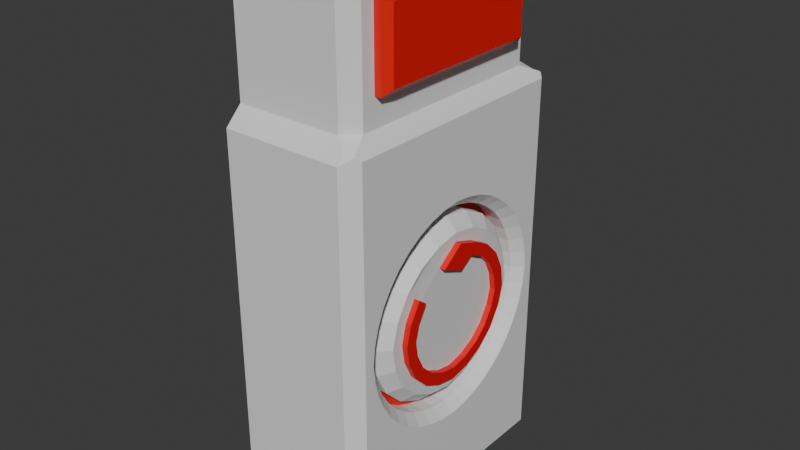 # Source: TimerButton.blend  (saved by Blender 5.1.29; exported with 4.5.12 LTS)
import bpy
from mathutils import Matrix  # noqa: F401  (used for matrix-valued properties, if any)

bpy.ops.wm.read_factory_settings(use_empty=True)
scene = bpy.context.scene
scene.name = 'Scene'

# ---- collections
col_collection = bpy.data.collections.new('Collection'); scene.collection.children.link(col_collection)

# ---- materials (node trees are filled in below, after node groups)
mat_material = bpy.data.materials.new('Material')
mat_material.alpha_threshold = 0.0
mat_material.use_backface_culling_lightprobe_volume = False
mat_material.roughness = 0.5
mat_material.line_color = (0.0, 0.0, 0.0, 1.0)
mat_material_001 = bpy.data.materials.new('Material.001')
mat_material_003 = bpy.data.materials.new('Material.003')
mat_material_002 = bpy.data.materials.new('Material.002')

# ---- material node trees
mat_material.use_nodes = True; mat_material.node_tree.nodes.clear()
_N = mat_material.node_tree.nodes; _L = mat_material.node_tree.links
n0 = _N.new('ShaderNodeOutputMaterial'); n0.name = 'Material Output'; n0.location = (200, 100)
n1 = _N.new('ShaderNodeBsdfPrincipled'); n1.name = 'Principled BSDF'; n1.location = (-200, 100)
_L.new(n1.outputs[0], n0.inputs[0])
n0.is_active_output = True
mat_material_001.use_nodes = True; mat_material_001.node_tree.nodes.clear()
_N = mat_material_001.node_tree.nodes; _L = mat_material_001.node_tree.links
n0 = _N.new('ShaderNodeBsdfPrincipled'); n0.name = 'Principled BSDF'; n0.location = (-200, 100)
n0.inputs[0].default_value = (0.8, 0.003958, 0.0, 1.0)
n1 = _N.new('ShaderNodeOutputMaterial'); n1.name = 'Material Output'; n1.location = (200, 100)
_L.new(n0.outputs[0], n1.inputs[0])
n1.is_active_output = True
mat_material_003.use_nodes = True; mat_material_003.node_tree.nodes.clear()
_N = mat_material_003.node_tree.nodes; _L = mat_material_003.node_tree.links
n0 = _N.new('ShaderNodeBsdfPrincipled'); n0.name = 'Principled BSDF'; n0.location = (-200, 100)
n1 = _N.new('ShaderNodeOutputMaterial'); n1.name = 'Material Output'; n1.location = (200, 100)
_L.new(n0.outputs[0], n1.inputs[0])
n1.is_active_output = True
mat_material_002.use_nodes = True; mat_material_002.node_tree.nodes.clear()
_N = mat_material_002.node_tree.nodes; _L = mat_material_002.node_tree.links
n0 = _N.new('ShaderNodeBsdfPrincipled'); n0.name = 'Principled BSDF'; n0.location = (-200, 100)
n0.inputs[0].default_value = (0.8, 0.0, 0.0001341, 1.0)
n1 = _N.new('ShaderNodeOutputMaterial'); n1.name = 'Material Output'; n1.location = (200, 100)
_L.new(n0.outputs[0], n1.inputs[0])
n1.is_active_output = True

# ---- world
world_world = bpy.data.worlds.new('World'); scene.world = world_world
world_world.use_nodes = True; world_world.node_tree.nodes.clear()
_N = world_world.node_tree.nodes; _L = world_world.node_tree.links
n0 = _N.new('ShaderNodeOutputWorld'); n0.name = 'World Output'; n0.location = (200, 100)
n1 = _N.new('ShaderNodeBackground'); n1.name = 'Background'; n1.location = (-200, 100)
n1.inputs[0].default_value = (0.05088, 0.05088, 0.05088, 1.0)
_L.new(n1.outputs[0], n0.inputs[0])
n0.is_active_output = True
world_world.color = (0.05088, 0.05088, 0.05088)
world_world.sun_shadow_jitter_overblur = 0.0

# ---- meshes
me_cube = bpy.data.meshes.new('Cube')
me_cube.from_pydata([(0.5, 0.75, 1.25), (0.5, 0.75, -1.25), (0.5, -0.75, 1.25), (0.5, -0.75, -1.25), (0.5, 0.9, 1.4), (0.5, 0.9, -1.4), (0.5, -0.9, 1.4), (0.5, -0.9, -1.4), (0.5, 0.0, 1.25), (0.5, 0.0, -1.25), (0.3, -0.75, -3.554e-08), (0.3, -3.046e-08, -0.75), (0.3, 0.75, -3.554e-08), (0.3, -3.046e-08, 0.75), (0.3, -0.7372, -0.1161), (0.3, -0.7078, -0.2291), (0.3, -0.6619, -0.3365), (0.3, -0.6003, -0.4357), (0.3, -0.525, -0.525), (0.3, -0.7372, 0.1161), (0.3, -0.7078, 0.2291), (0.3, -0.6619, 0.3365), (0.3, -0.6003, 0.4357), (0.3, 0.1161, -0.7372), (0.3, 0.2291, -0.7078), (0.3, 0.3365, -0.6619), (0.3, 0.4357, -0.6003), (0.3, 0.525, -0.525), (0.3, -0.1161, -0.7372), (0.3, -0.2291, -0.7078), (0.3, -0.3365, -0.6619), (0.3, -0.4357, -0.6003), (0.3, 0.7372, 0.1161), (0.3, 0.7078, 0.2291), (0.3, 0.6619, 0.3365), (0.3, 0.6003, 0.4357), (0.3, 0.525, 0.525), (0.3, 0.7372, -0.1161), (0.3, 0.7078, -0.2291), (0.3, 0.6619, -0.3365), (0.3, 0.6003, -0.4357), (0.3, -0.1161, 0.7372), (0.3, -0.2291, 0.7078), (0.3, -0.3365, 0.6619), (0.3, -0.4357, 0.6003), (0.3, -0.525, 0.525), (0.3, 0.1161, 0.7372), (0.3, 0.2291, 0.7078), (0.3, 0.3365, 0.6619), (0.3, 0.4357, 0.6003), (0.5, -0.8255, -4.657e-09), (0.425, -0.75, -1.333e-08), (0.5, 0.0, -0.8255), (0.425, -1.142e-08, -0.75), (0.5, 0.8255, 4.657e-09), (0.425, 0.75, -1.333e-08), (0.5, 0.0, 0.8255), (0.425, -1.142e-08, 0.75), (0.5, -0.8112, -0.1297), (0.425, -0.7372, -0.1161), (0.5, -0.779, -0.2534), (0.425, -0.7078, -0.2291), (0.5, -0.7286, -0.3712), (0.425, -0.6619, -0.3365), (0.5, -0.6611, -0.4799), (0.425, -0.6003, -0.4357), (0.5, -0.5782, -0.5782), (0.425, -0.525, -0.525), (0.425, -0.7372, 0.1161), (0.5, -0.8112, 0.1297), (0.425, -0.7078, 0.2291), (0.5, -0.779, 0.2534), (0.425, -0.6619, 0.3365), (0.5, -0.7286, 0.3712), (0.425, -0.6003, 0.4357), (0.5, -0.6611, 0.4799), (0.5, 0.1297, -0.8112), (0.425, 0.1161, -0.7372), (0.5, 0.2534, -0.779), (0.425, 0.2291, -0.7078), (0.5, 0.3712, -0.7286), (0.425, 0.3365, -0.6619), (0.5, 0.4799, -0.6611), (0.425, 0.4357, -0.6003), (0.5, 0.5782, -0.5782), (0.425, 0.525, -0.525), (0.425, -0.1161, -0.7372), (0.5, -0.1297, -0.8112), (0.425, -0.2291, -0.7078), (0.5, -0.2534, -0.779), (0.425, -0.3365, -0.6619), (0.5, -0.3712, -0.7286), (0.425, -0.4357, -0.6003), (0.5, -0.4799, -0.6611), (0.5, 0.8112, 0.1297), (0.425, 0.7372, 0.1161), (0.5, 0.779, 0.2534), (0.425, 0.7078, 0.2291), (0.5, 0.7286, 0.3712), (0.425, 0.6619, 0.3365), (0.5, 0.6611, 0.4799), (0.425, 0.6003, 0.4357), (0.5, 0.5782, 0.5782), (0.425, 0.525, 0.525), (0.425, 0.7372, -0.1161), (0.5, 0.8112, -0.1297), (0.425, 0.7078, -0.2291), (0.5, 0.779, -0.2534), (0.425, 0.6619, -0.3365), (0.5, 0.7286, -0.3712), (0.425, 0.6003, -0.4357), (0.5, 0.6611, -0.4799), (0.5, -0.1297, 0.8112), (0.425, -0.1161, 0.7372), (0.5, -0.2534, 0.779), (0.425, -0.2291, 0.7078), (0.5, -0.3712, 0.7286), (0.425, -0.3365, 0.6619), (0.5, -0.4799, 0.6611), (0.425, -0.4357, 0.6003), (0.425, -0.525, 0.525), (0.5, -0.5782, 0.5782), (0.425, 0.1161, 0.7372), (0.5, 0.1297, 0.8112), (0.425, 0.2291, 0.7078), (0.5, 0.2534, 0.779), (0.425, 0.3365, 0.6619), (0.5, 0.3712, 0.7286), (0.425, 0.4357, 0.6003), (0.5, 0.4799, 0.6611), (-0.5, 0.875, 1.5), (-0.5, 1.0, 1.375), (-0.5, 1.0, -1.375), (-0.5, 0.875, -1.5), (-0.5, -1.0, 1.375), (-0.5, -0.875, 1.5), (-0.5, -0.875, -1.5), (-0.5, -1.0, -1.375), (0.4, 1.0, 1.375), (0.4, 0.675, 1.7), (0.4722, 0.9278, 1.428), (0.4, 0.875, -1.5), (0.4, 1.0, -1.375), (0.4722, 0.9278, -1.428), (0.4, -0.675, 1.7), (0.4, -1.0, 1.375), (0.4722, -0.9278, 1.428), (0.4, -1.0, -1.375), (0.4, -0.875, -1.5), (0.4722, -0.9278, -1.428), (0.4, 1.0, 0.0), (0.5, 0.9, 0.0), (0.5, -0.9, 0.0), (0.4, -1.0, 0.0), (0.5, 0.9, 0.7), (0.4, 1.0, 0.6875), (0.5, -0.9, 0.7), (0.4, -1.0, 0.6875), (0.4, -1.0, -0.6875), (0.5, -0.9, -0.7), (0.4, 1.0, -0.6875), (0.5, 0.9, -0.7), (0.4, 0.675, 2.3), (0.4, -0.675, 2.3), (0.5, -0.625, 1.75), (0.45, -0.675, 1.7), (0.45, 0.675, 1.7), (0.5, 0.625, 1.75), (0.45, -0.675, 2.3), (0.5, -0.625, 2.25), (0.5, 0.625, 2.25), (0.45, 0.675, 2.3), (-0.5, 0.775, 2.5), (-0.5, 0.875, 2.4), (-0.5, -0.875, 2.4), (-0.5, -0.775, 2.5), (0.4, -0.775, 1.6), (0.3, -0.875, 1.5), (0.4, -0.9457, 1.429), (0.4628, -0.921, 1.437), (0.4, -0.775, 1.5), (0.3, 0.875, 1.5), (0.4, 0.775, 1.6), (0.4, 0.775, 1.5), (0.4628, 0.921, 1.437), (0.4, 0.9457, 1.429), (0.3, -0.875, 2.4), (0.4, -0.775, 2.4), (0.3, -0.775, 2.5), (0.3, 0.875, 2.4), (0.3, 0.775, 2.5), (0.4, 0.775, 2.4)], [], [(2, 8, 0, 4, 6), (1, 9, 3, 7, 5), (19, 10, 14, 15, 16, 17, 18, 31, 30, 29, 28, 11, 23, 24, 25, 26, 27, 40, 39, 38, 37, 12, 32, 33, 34, 35, 36, 49, 48, 47, 46, 13, 41, 42, 43, 44, 45, 22, 21, 20), (69, 50, 51, 68), (50, 58, 59, 51), (58, 60, 61, 59), (60, 62, 63, 61), (62, 64, 65, 63), (64, 66, 67, 65), (71, 69, 68, 70), (73, 71, 70, 72), (75, 73, 72, 74), (121, 75, 74, 120), (87, 52, 53, 86), (52, 76, 77, 53), (76, 78, 79, 77), (78, 80, 81, 79), (80, 82, 83, 81), (82, 84, 85, 83), (89, 87, 86, 88), (91, 89, 88, 90), (93, 91, 90, 92), (66, 93, 92, 67), (105, 54, 55, 104), (54, 94, 95, 55), (94, 96, 97, 95), (96, 98, 99, 97), (98, 100, 101, 99), (100, 102, 103, 101), (107, 105, 104, 106), (109, 107, 106, 108), (111, 109, 108, 110), (84, 111, 110, 85), (123, 56, 57, 122), (56, 112, 113, 57), (112, 114, 115, 113), (114, 116, 117, 115), (116, 118, 119, 117), (118, 121, 120, 119), (125, 123, 122, 124), (127, 125, 124, 126), (129, 127, 126, 128), (102, 129, 128, 103), (152, 153, 158, 159), (51, 59, 14, 10), (68, 51, 10, 19), (53, 77, 23, 11), (150, 151, 161, 160), (86, 53, 11, 28), (55, 95, 32, 12), (104, 55, 12, 37), (57, 113, 41, 13), (122, 57, 13, 46), (59, 61, 15, 14), (61, 63, 16, 15), (63, 65, 17, 16), (65, 67, 18, 17), (67, 92, 31, 18), (70, 68, 19, 20), (72, 70, 20, 21), (74, 72, 21, 22), (120, 74, 22, 45), (77, 79, 24, 23), (79, 81, 25, 24), (81, 83, 26, 25), (83, 85, 27, 26), (85, 110, 40, 27), (88, 86, 28, 29), (90, 88, 29, 30), (92, 90, 30, 31), (95, 97, 33, 32), (97, 99, 34, 33), (99, 101, 35, 34), (101, 103, 36, 35), (103, 128, 49, 36), (106, 104, 37, 38), (108, 106, 38, 39), (110, 108, 39, 40), (113, 115, 42, 41), (115, 117, 43, 42), (117, 119, 44, 43), (119, 120, 45, 44), (124, 122, 46, 47), (126, 124, 47, 48), (128, 126, 48, 49), (141, 142, 143), (147, 148, 149), (141, 133, 132, 142), (147, 137, 136, 148), (132, 131, 138, 155, 150, 160, 142), (136, 137, 134, 135, 130, 131, 132, 133), (133, 141, 148, 136), (147, 158, 153, 157, 145, 134, 137), (4, 154, 155, 138, 140), (149, 148, 141, 143, 5, 7), (146, 145, 157, 156, 6), (155, 154, 151, 150), (156, 157, 153, 152), (159, 158, 147, 149, 7), (160, 161, 5, 143, 142), (2, 116, 8), (112, 8, 114), (114, 8, 116), (112, 56, 8), (123, 8, 56), (125, 8, 123), (127, 8, 125), (8, 127, 0), (129, 0, 127), (102, 0, 129), (100, 0, 102), (100, 154, 0), (0, 154, 4), (156, 2, 6), (118, 2, 121), (121, 2, 156), (116, 2, 118), (100, 98, 154), (98, 96, 154), (154, 96, 151), (96, 94, 151), (75, 121, 156), (73, 75, 156), (71, 73, 156), (152, 71, 156), (69, 71, 152), (50, 69, 152), (58, 50, 152), (159, 60, 152), (60, 58, 152), (62, 60, 159), (64, 62, 159), (66, 64, 159), (7, 3, 159), (66, 159, 3), (66, 3, 93), (93, 3, 91), (9, 91, 3), (91, 9, 89), (89, 9, 87), (87, 9, 52), (52, 9, 76), (76, 9, 78), (78, 9, 80), (1, 80, 9), (80, 1, 82), (82, 1, 84), (84, 1, 161), (161, 1, 5), (111, 84, 161), (109, 111, 161), (107, 109, 161), (151, 107, 161), (105, 107, 151), (54, 105, 151), (94, 54, 151), (165, 166, 167, 164), (169, 170, 171, 168), (164, 169, 168, 165), (166, 171, 170, 167), (144, 139, 166, 165), (164, 167, 170, 169), (163, 144, 165, 168), (139, 162, 171, 166), (162, 163, 168, 171), (180, 176, 177), (177, 178, 179, 180), (186, 187, 188), (189, 190, 191), (172, 190, 189, 173), (188, 175, 174, 186), (187, 191, 190, 188), (176, 187, 186, 177), (181, 189, 191, 182), (181, 130, 173, 189), (190, 172, 175, 188), (130, 135, 174, 175, 172, 173), (135, 177, 186, 174), (140, 184, 183, 180, 179, 146, 6, 4), (179, 178, 145, 146), (134, 145, 178, 177, 135), (139, 144, 176, 180, 183, 182), (144, 163, 187, 176), (130, 181, 185, 138, 131), (138, 185, 184, 140), (162, 139, 182, 191), (163, 162, 191, 187), (182, 183, 181), (185, 181, 183, 184)])
me_cube.polygons.foreach_set('material_index', [0, 0, 1, 0, 0, 0, 0, 0, 0, 0, 0, 0, 0, 0, 0, 0, 0, 0, 0, 0, 0, 0, 0, 0, 0, 0, 0, 0, 0, 0, 0, 0, 0, 0, 0, 0, 0, 0, 0, 0, 0, 0, 0, 0, 0, 0, 0, 0, 0, 0, 0, 0, 0, 0, 0, 0, 0, 0, 0, 0, 0, 0, 0, 0, 0, 0, 0, 0, 0, 0, 0, 0, 0, 0, 0, 0, 0, 0, 0, 0, 0, 0, 0, 0, 0, 0, 0, 0, 0, 0, 0, 0, 0, 0, 0, 0, 0, 0, 0, 0, 0, 0, 0, 0, 0, 0, 0, 0, 0, 0, 0, 0, 0, 0, 0, 0, 0, 0, 0, 0, 0, 0, 0, 0, 0, 0, 0, 0, 0, 0, 0, 0, 0, 0, 0, 0, 0, 0, 0, 0, 0, 0, 0, 0, 0, 0, 0, 0, 0, 0, 0, 0, 0, 0, 0, 0, 1, 1, 1, 1, 1, 1, 1, 1, 1, 0, 0, 0, 0, 0, 0, 0, 0, 0, 0, 0, 0, 0, 0, 0, 0, 0, 0, 0, 0, 0, 0, 0, 0])
_uv = me_cube.uv_layers.new(name='UVMap')
_uv.uv.foreach_set('vector', [0.6042, 0.7188, 0.6042, 0.625, 0.6042, 0.5312, 0.6167, 0.5125, 0.6167, 0.7375, 0.3958, 0.5312, 0.3958, 0.625, 0.3958, 0.7188, 0.3833, 0.7375, 0.3833, 0.5125, 0.5097, 0.7172, 0.5, 0.7188, 0.4903, 0.7172, 0.4809, 0.7135, 0.472, 0.7077, 0.4637, 0.7, 0.4563, 0.6906, 0.45, 0.6795, 0.4448, 0.6671, 0.441, 0.6536, 0.4386, 0.6395, 0.4375, 0.625, 0.4386, 0.6105, 0.441, 0.5964, 0.4448, 0.5829, 0.45, 0.5705, 0.4563, 0.5594, 0.4637, 0.55, 0.472, 0.5423, 0.4809, 0.5365, 0.4903, 0.5328, 0.5, 0.5312, 0.5097, 0.5328, 0.5191, 0.5365, 0.528, 0.5423, 0.5363, 0.55, 0.5437, 0.5594, 0.55, 0.5705, 0.5552, 0.5829, 0.559, 0.5964, 0.5614, 0.6105, 0.5625, 0.625, 0.5614, 0.6395, 0.559, 0.6536, 0.5552, 0.6671, 0.55, 0.6795, 0.5437, 0.6906, 0.5363, 0.7, 0.528, 0.7077, 0.5191, 0.7135, -0.3805, -0.5574, 0.5, 0.725, 0.5, 0.7188, 0.5097, 0.7172, 0.5, 0.725, 0.4892, 0.7264, 0.4903, 0.7172, 0.5, 0.7188, 0.4892, 0.7264, 0.4789, 0.7224, 0.4809, 0.7135, 0.4903, 0.7172, 0.4789, 0.7224, 0.4691, 0.7161, 0.472, 0.7077, 0.4809, 0.7135, 0.4691, 0.7161, 0.46, 0.7076, 0.4637, 0.7, 0.472, 0.7077, 0.46, 0.7076, 0.4518, 0.6973, 0.4563, 0.6906, 0.4637, 0.7, -0.07719, -0.1377, -0.3805, -0.5574, 0.5097, 0.7172, 0.5191, 0.7135, 0.2505, 0.3129, -0.07719, -0.1377, 0.5191, 0.7135, 0.528, 0.7077, 0.3931, 0.4965, 0.2505, 0.3129, 0.528, 0.7077, 0.5363, 0.7, 0.4647, 0.5772, 0.3931, 0.4965, 0.5363, 0.7, 0.5437, 0.6906, 0.4324, 0.6412, 0.4312, 0.625, 0.4375, 0.625, 0.4386, 0.6395, 0.4312, 0.625, 0.42, 0.5956, 0.4386, 0.6105, 0.4375, 0.625, 0.42, 0.5956, 0.4151, 0.5721, 0.441, 0.5964, 0.4386, 0.6105, 0.4151, 0.5721, 0.4084, 0.5457, 0.4448, 0.5829, 0.441, 0.5964, 0.4084, 0.5457, 0.3956, 0.5126, 0.45, 0.5705, 0.4448, 0.5829, 0.3956, 0.5126, 0.3683, 0.464, 0.4563, 0.5594, 0.45, 0.5705, 0.4351, 0.6567, 0.4324, 0.6412, 0.4386, 0.6395, 0.441, 0.6536, 0.4393, 0.6714, 0.4351, 0.6567, 0.441, 0.6536, 0.4448, 0.6671, 0.4449, 0.685, 0.4393, 0.6714, 0.4448, 0.6671, 0.45, 0.6795, 0.4518, 0.6973, 0.4449, 0.685, 0.45, 0.6795, 0.4563, 0.6906, -0.8472, -0.8963, -0.4914, -0.5316, 0.0, 0.0, 0.4903, 0.5328, 0.5, 0.5218, 0.5108, 0.5236, 0.5097, 0.5328, 0.5, 0.5312, 0.5108, 0.5236, 0.5211, 0.5276, 0.5191, 0.5365, 0.5097, 0.5328, 0.5211, 0.5276, 0.5309, 0.5339, 0.528, 0.5423, 0.5191, 0.5365, 0.5309, 0.5339, 0.54, 0.5424, 0.5363, 0.55, 0.528, 0.5423, 0.54, 0.5424, 0.5482, 0.5527, 0.5437, 0.5594, 0.5363, 0.55, -0.1194, -0.1081, -0.8472, -0.8963, 0.4903, 0.5328, 0.4809, 0.5365, 0.1886, 0.2359, -0.1194, -0.1081, 0.4809, 0.5365, 0.472, 0.5423, 0.3131, 0.3863, 0.1886, 0.2359, 0.472, 0.5423, 0.4637, 0.55, 0.3683, 0.464, 0.3131, 0.3863, 0.4637, 0.55, 0.4563, 0.5594, 0.5676, 0.6088, 0.5688, 0.625, 0.5625, 0.625, 0.5614, 0.6105, 0.5688, 0.625, 0.5552, 0.6234, 0.5614, 0.6395, 0.5625, 0.625, 0.5552, 0.6234, 0.5449, 0.6279, 0.559, 0.6536, 0.5614, 0.6395, 0.5449, 0.6279, 0.5298, 0.627, 0.5552, 0.6671, 0.559, 0.6536, 0.5298, 0.627, 0.5058, 0.6141, 0.55, 0.6795, 0.5552, 0.6671, 0.5058, 0.6141, 0.4647, 0.5772, 0.5437, 0.6906, 0.55, 0.6795, 0.5649, 0.5933, 0.5676, 0.6088, 0.5614, 0.6105, 0.559, 0.5964, 0.5607, 0.5786, 0.5649, 0.5933, 0.559, 0.5964, 0.5552, 0.5829, 0.5551, 0.565, 0.5607, 0.5786, 0.5552, 0.5829, 0.55, 0.5705, 0.5482, 0.5527, 0.5551, 0.565, 0.55, 0.5705, 0.5437, 0.5594, 0.5, 0.7375, 0.4982, 0.7612, 0.4343, 0.7605, 0.4417, 0.7375, 0.5, 0.7188, 0.4903, 0.7172, 0.4903, 0.7172, 0.5, 0.7188, 0.5097, 0.7172, 0.5, 0.7188, 0.5, 0.7188, 0.5097, 0.7172, 0.4375, 0.625, 0.4386, 0.6105, 0.4386, 0.6105, 0.4375, 0.625, 0.4982, 0.4888, 0.5, 0.5125, 0.4417, 0.5125, 0.4343, 0.4895, 0.4386, 0.6395, 0.4375, 0.625, 0.4375, 0.625, 0.4386, 0.6395, 0.5, 0.5312, 0.5097, 0.5328, 0.5097, 0.5328, 0.5, 0.5312, 0.4903, 0.5328, 0.5, 0.5312, 0.5, 0.5312, 0.4903, 0.5328, 0.5625, 0.625, 0.5614, 0.6395, 0.5614, 0.6395, 0.5625, 0.625, 0.5614, 0.6105, 0.5625, 0.625, 0.5625, 0.625, 0.5614, 0.6105, 0.4903, 0.7172, 0.4809, 0.7135, 0.4809, 0.7135, 0.4903, 0.7172, 0.4809, 0.7135, 0.472, 0.7077, 0.472, 0.7077, 0.4809, 0.7135, 0.472, 0.7077, 0.4637, 0.7, 0.4637, 0.7, 0.472, 0.7077, 0.4637, 0.7, 0.4563, 0.6906, 0.4563, 0.6906, 0.4637, 0.7, 0.4563, 0.6906, 0.45, 0.6795, 0.45, 0.6795, 0.4563, 0.6906, 0.5191, 0.7135, 0.5097, 0.7172, 0.5097, 0.7172, 0.5191, 0.7135, 0.528, 0.7077, 0.5191, 0.7135, 0.5191, 0.7135, 0.528, 0.7077, 0.5363, 0.7, 0.528, 0.7077, 0.528, 0.7077, 0.5363, 0.7, 0.5437, 0.6906, 0.5363, 0.7, 0.5363, 0.7, 0.5437, 0.6906, 0.4386, 0.6105, 0.441, 0.5964, 0.441, 0.5964, 0.4386, 0.6105, 0.441, 0.5964, 0.4448, 0.5829, 0.4448, 0.5829, 0.441, 0.5964, 0.4448, 0.5829, 0.45, 0.5705, 0.45, 0.5705, 0.4448, 0.5829, 0.45, 0.5705, 0.4563, 0.5594, 0.4563, 0.5594, 0.45, 0.5705, 0.4563, 0.5594, 0.4637, 0.55, 0.4637, 0.55, 0.4563, 0.5594, 0.441, 0.6536, 0.4386, 0.6395, 0.4386, 0.6395, 0.441, 0.6536, 0.4448, 0.6671, 0.441, 0.6536, 0.441, 0.6536, 0.4448, 0.6671, 0.45, 0.6795, 0.4448, 0.6671, 0.4448, 0.6671, 0.45, 0.6795, 0.5097, 0.5328, 0.5191, 0.5365, 0.5191, 0.5365, 0.5097, 0.5328, 0.5191, 0.5365, 0.528, 0.5423, 0.528, 0.5423, 0.5191, 0.5365, 0.528, 0.5423, 0.5363, 0.55, 0.5363, 0.55, 0.528, 0.5423, 0.5363, 0.55, 0.5437, 0.5594, 0.5437, 0.5594, 0.5363, 0.55, 0.5437, 0.5594, 0.55, 0.5705, 0.55, 0.5705, 0.5437, 0.5594, 0.4809, 0.5365, 0.4903, 0.5328, 0.4903, 0.5328, 0.4809, 0.5365, 0.472, 0.5423, 0.4809, 0.5365, 0.4809, 0.5365, 0.472, 0.5423, 0.4637, 0.55, 0.472, 0.5423, 0.472, 0.5423, 0.4637, 0.55, 0.5614, 0.6395, 0.559, 0.6536, 0.559, 0.6536, 0.5614, 0.6395, 0.559, 0.6536, 0.5552, 0.6671, 0.5552, 0.6671, 0.559, 0.6536, 0.5552, 0.6671, 0.55, 0.6795, 0.55, 0.6795, 0.5552, 0.6671, 0.55, 0.6795, 0.5437, 0.6906, 0.5437, 0.6906, 0.55, 0.6795, 0.559, 0.5964, 0.5614, 0.6105, 0.5614, 0.6105, 0.559, 0.5964, 0.5552, 0.5829, 0.559, 0.5964, 0.559, 0.5964, 0.5552, 0.5829, 0.55, 0.5705, 0.5552, 0.5829, 0.5552, 0.5829, 0.55, 0.5705, 0.3625, 0.5047, 0.3704, 0.4901, 0.3775, 0.5055, 0.3704, 0.7599, 0.3625, 0.7453, 0.3775, 0.7445, 0.3625, 0.5047, 0.125, 0.5156, 0.125, 0.5, 0.3704, 0.4901, 0.3704, 0.7599, 0.125, 0.75, 0.125, 0.7344, 0.3625, 0.7453, 0.3854, 0.25, 0.6146, 0.25, 0.626, 0.4875, 0.5621, 0.4882, 0.4982, 0.4888, 0.4343, 0.4895, 0.3704, 0.4901, 0.375, 0.01562, 0.3854, 0.0, 0.6146, 0.0, 0.625, 0.01562, 0.625, 0.2422, 0.6146, 0.25, 0.3854, 0.25, 0.375, 0.2344, 0.125, 0.5156, 0.3625, 0.5047, 0.3625, 0.7453, 0.125, 0.7344, 0.3704, 0.7599, 0.4343, 0.7605, 0.4982, 0.7612, 0.5621, 0.7618, 0.626, 0.7625, 0.6146, 1.0, 0.3854, 1.0, 0.6167, 0.5125, 0.5583, 0.5125, 0.5621, 0.4882, 0.626, 0.4875, 0.6225, 0.5055, 0.3775, 0.7445, 0.3625, 0.7453, 0.3625, 0.5047, 0.3775, 0.5055, 0.3833, 0.5125, 0.3833, 0.7375, 0.6225, 0.7445, 0.626, 0.7625, 0.5621, 0.7618, 0.5583, 0.7375, 0.6167, 0.7375, 0.5621, 0.4882, 0.5583, 0.5125, 0.5, 0.5125, 0.4982, 0.4888, 0.5583, 0.7375, 0.5621, 0.7618, 0.4982, 0.7612, 0.5, 0.7375, 0.4417, 0.7375, 0.4343, 0.7605, 0.3704, 0.7599, 0.3775, 0.7445, 0.3833, 0.7375, 0.4343, 0.4895, 0.4417, 0.5125, 0.3833, 0.5125, 0.3775, 0.5055, 0.3704, 0.4901, 0.6042, 0.7188, 0.0, 0.0, 0.6042, 0.625, 0.5552, 0.6234, 0.0, 0.0, 0.5449, 0.6279, 0.5449, 0.6279, 0.0, 0.0, 0.0, 0.0, 0.5552, 0.6234, 0.5688, 0.625, 0.0, 0.0, 0.5676, 0.6088, 0.0, 0.0, 0.5688, 0.625, 0.5649, 0.5933, 0.0, 0.0, 0.5676, 0.6088, 0.5607, 0.5786, 0.0, 0.0, 0.5649, 0.5933, 0.0, 0.0, 0.5607, 0.5786, 0.6042, 0.5312, 0.5551, 0.565, 0.6042, 0.5312, 0.5607, 0.5786, 0.5482, 0.5527, 0.6042, 0.5312, 0.5551, 0.565, 0.54, 0.5424, 0.6042, 0.5312, 0.5482, 0.5527, 0.54, 0.5424, 0.0, 0.0, 0.6042, 0.5312, 0.6042, 0.5312, 0.0, 0.0, 0.6167, 0.5125, 0.5583, 0.7375, 0.6042, 0.7188, 0.6167, 0.7375, 0.5058, 0.6141, 0.0, 0.0, 0.4647, 0.5772, 0.4647, 0.5772, 0.6042, 0.7188, 0.5583, 0.7375, 0.0, 0.0, 0.6042, 0.7188, 0.5058, 0.6141, 0.54, 0.5424, 0.5309, 0.5339, 0.0, 0.0, 0.5309, 0.5339, 0.5211, 0.5276, 0.0, 0.0, 0.0, 0.0, 0.5211, 0.5276, 0.5, 0.5125, 0.5211, 0.5276, 0.5108, 0.5236, 0.5, 0.5125, 0.3931, 0.4965, 0.4647, 0.5772, 0.5583, 0.7375, 0.2505, 0.3129, 0.3931, 0.4965, 0.5583, 0.7375, -0.07719, -0.1377, 0.2505, 0.3129, 0.5583, 0.7375, 0.5, 0.7375, -0.07719, -0.1377, 0.5583, 0.7375, -0.3805, -0.5574, -0.07719, -0.1377, 0.5, 0.7375, 0.5, 0.725, -0.3805, -0.5574, 0.5, 0.7375, 0.4892, 0.7264, 0.5, 0.725, 0.5, 0.7375, 0.4417, 0.7375, 0.0, 0.0, 0.5, 0.7375, 0.0, 0.0, 0.4892, 0.7264, 0.5, 0.7375, 0.4691, 0.7161, 0.0, 0.0, 0.4417, 0.7375, 0.46, 0.7076, 0.4691, 0.7161, 0.4417, 0.7375, 0.4518, 0.6973, 0.46, 0.7076, 0.4417, 0.7375, 0.3833, 0.7375, 0.3958, 0.7188, 0.4417, 0.7375, 0.4518, 0.6973, 0.4417, 0.7375, 0.3958, 0.7188, 0.4518, 0.6973, 0.3958, 0.7188, 0.4449, 0.685, 0.4449, 0.685, 0.3958, 0.7188, 0.4393, 0.6714, 0.3958, 0.625, 0.4393, 0.6714, 0.3958, 0.7188, 0.4393, 0.6714, 0.3958, 0.625, 0.4351, 0.6567, 0.4351, 0.6567, 0.3958, 0.625, 0.4324, 0.6412, 0.4324, 0.6412, 0.3958, 0.625, 0.4312, 0.625, 0.4312, 0.625, 0.3958, 0.625, 0.42, 0.5956, 0.42, 0.5956, 0.3958, 0.625, 0.4151, 0.5721, 0.4151, 0.5721, 0.3958, 0.625, 0.4084, 0.5457, 0.3958, 0.5312, 0.4084, 0.5457, 0.3958, 0.625, 0.4084, 0.5457, 0.3958, 0.5312, 0.3956, 0.5126, 0.3956, 0.5126, 0.3958, 0.5312, 0.3683, 0.464, 0.3683, 0.464, 0.3958, 0.5312, 0.0, 0.0, 0.0, 0.0, 0.3958, 0.5312, 0.3833, 0.5125, 0.3131, 0.3863, 0.3683, 0.464, 0.0, 0.0, 0.1886, 0.2359, 0.3131, 0.3863, 0.0, 0.0, -0.1194, -0.1081, 0.1886, 0.2359, 0.0, 0.0, 0.5, 0.5125, -0.1194, -0.1081, 0.4417, 0.5125, -0.8472, -0.8963, -0.1194, -0.1081, 0.5, 0.5125, -0.4914, -0.5316, -0.8472, -0.8963, 0.5, 0.5125, 0.5108, 0.5236, -0.4914, -0.5316, 0.5, 0.5125, 0.6353, 0.7224, 0.6353, 0.5276, 0.6353, 0.5348, 0.6353, 0.7152, 0.6353, 0.7152, 0.6353, 0.5348, 0.6353, 0.5276, 0.6353, 0.7224, 0.6353, 0.7152, 0.6353, 0.7152, 0.6353, 0.7224, 0.6353, 0.7224, 0.6353, 0.5276, 0.6353, 0.5276, 0.6353, 0.5348, 0.6353, 0.5348, 0.6353, 0.7224, 0.6353, 0.5276, 0.6353, 0.5276, 0.6353, 0.7224, 0.6353, 0.7152, 0.6353, 0.5348, 0.6353, 0.5348, 0.6353, 0.7152, 0.6353, 0.7224, 0.6353, 0.7224, 0.6353, 0.7224, 0.6353, 0.7224, 0.6353, 0.5276, 0.6353, 0.5276, 0.6353, 0.5276, 0.6353, 0.5276, 0.6353, 0.5276, 0.6353, 0.7224, 0.6353, 0.7224, 0.6353, 0.5276, 0.6353, 0.7369, 0.6353, 0.7369, 0.6345, 0.772, 0.6345, 0.772, 0.6301, 0.7576, 0.6241, 0.7453, 0.6353, 0.7369, 0.6342, 0.7789, 0.6353, 0.7398, 0.6481, 0.7572, 0.6342, 0.4702, 0.6481, 0.4924, 0.6353, 0.5102, 0.625, 0.2357, 0.6481, 0.4924, 0.6342, 0.4702, 0.625, 0.2422, 0.6481, 0.7572, 0.625, 1.0, 0.625, 1.0, 0.6342, 0.7789, 0.6353, 0.7398, 0.6353, 0.5102, 0.6481, 0.4924, 0.6481, 0.7572, 0.6353, 0.7369, 0.6353, 0.7398, 0.6342, 0.7789, 0.6345, 0.772, 0.6342, 0.4702, 0.6342, 0.4702, 0.6353, 0.5102, 0.6353, 0.5095, 0.6342, 0.4702, 0.625, 0.2422, 0.625, 0.2422, 0.6342, 0.4702, 0.6481, 0.4924, 0.875, 0.5281, 0.875, 0.7219, 0.6481, 0.7572, 0.625, 0.2422, 0.625, 0.01562, 0.625, 0.01562, 0.625, 0.02857, 0.625, 0.2357, 0.625, 0.2422, 0.625, 1.0, 0.6345, 0.772, 0.6342, 0.7789, 0.625, 1.0, 0.6225, 0.5055, 0.6241, 0.5047, 0.6353, 0.5131, 0.6353, 0.7369, 0.6241, 0.7453, 0.6225, 0.7445, 0.6167, 0.7375, 0.6167, 0.5125, 0.6241, 0.7453, 0.6301, 0.7576, 0.626, 0.7625, 0.6225, 0.7445, 0.6146, 1.0, 0.626, 0.7625, 0.6301, 0.7576, 0.6345, 0.772, 0.625, 1.0, 0.6353, 0.5276, 0.6353, 0.7224, 0.6353, 0.7369, 0.6353, 0.7369, 0.6353, 0.5131, 0.6353, 0.5095, 0.6353, 0.7224, 0.6353, 0.7224, 0.6353, 0.7398, 0.6353, 0.7369, 0.625, 0.2422, 0.6342, 0.4702, 0.6301, 0.4924, 0.626, 0.4875, 0.6146, 0.25, 0.626, 0.4875, 0.6301, 0.4924, 0.6241, 0.5047, 0.6225, 0.5055, 0.6353, 0.5276, 0.6353, 0.5276, 0.6353, 0.5095, 0.6353, 0.5102, 0.6353, 0.7224, 0.6353, 0.5276, 0.6353, 0.5102, 0.6353, 0.7398, 0.6353, 0.5095, 0.6353, 0.5131, 0.6342, 0.4702, 0.6301, 0.4924, 0.6342, 0.4702, 0.6353, 0.5131, 0.6241, 0.5047])
me_cube.materials.append(mat_material)
me_cube.materials.append(mat_material_001)
me_cube.use_mirror_vertex_groups = False
me_cube.update()
me_cube_002 = bpy.data.meshes.new('Cube.002')
me_cube_002.from_pydata([(0.0, -0.4, 0.0), (0.4, 0.0, 0.0), (0.0, 0.4, 0.0), (-0.4, 0.0, 0.0), (0.1215, -0.3758, 0.0), (0.2314, -0.319, 0.0), (-0.1215, -0.3758, 0.0), (-0.2314, -0.319, 0.0), (0.3758, 0.1215, 0.0), (0.319, 0.2314, 0.0), (0.3758, -0.1215, 0.0), (0.319, -0.2314, 0.0), (-0.1215, 0.3758, 0.0), (-0.2314, 0.319, 0.0), (0.1215, 0.3758, 0.0), (0.2314, 0.319, 0.0), (-0.3758, -0.1215, 0.0), (-0.319, -0.2314, 0.0), (-0.3758, 0.1215, 0.0), (-0.319, 0.2314, 0.0), (-0.07144, -0.2328, 0.1), (7.333e-09, -0.2471, 0.1), (0.07144, -0.2328, 0.1), (0.1418, -0.1964, 0.1), (0.1964, -0.1418, 0.1), (-0.1418, -0.1964, 0.1), (0.2328, -0.07144, 0.1), (0.2471, 2.711e-09, 0.1), (0.2328, 0.07144, 0.1), (0.1964, 0.1418, 0.1), (0.1418, 0.1964, 0.1), (0.07144, 0.2328, 0.1), (2.298e-09, 0.2471, 0.1), (-0.07144, 0.2328, 0.1), (-0.1418, 0.1964, 0.1), (-0.1964, 0.1418, 0.1), (-0.2328, 0.07144, 0.1), (-0.1915, 0.01283, 0.1), (-0.2386, -0.09602, 0.1009), (-0.1964, -0.1418, 0.1), (-0.08814, -0.2805, 0.1), (6.171e-09, -0.298, 0.1), (0.08814, -0.2805, 0.1), (0.1716, -0.2373, 0.1), (0.2373, -0.1716, 0.1), (-0.1716, -0.2373, 0.1), (0.2805, -0.08814, 0.1), (0.298, 1.549e-09, 0.1), (0.2805, 0.08814, 0.1), (0.2373, 0.1716, 0.1), (0.1716, 0.2373, 0.1), (0.08814, 0.2805, 0.1), (3.073e-09, 0.298, 0.1), (-0.08814, 0.2805, 0.1), (-0.1716, 0.2373, 0.1), (-0.2373, 0.1716, 0.1), (-0.2805, 0.08814, 0.1), (-0.3111, -0.003241, 0.1), (-0.2187, -0.233, 0.0952), (-0.08814, -0.2805, 0.125), (-1.561e-06, -0.298, 0.125), (0.08814, -0.2805, 0.125), (0.1716, -0.2373, 0.125), (0.2373, -0.1716, 0.125), (-0.1716, -0.2373, 0.125), (0.2805, -0.08813, 0.125), (0.298, 1.167e-05, 0.125), (0.2805, 0.08815, 0.125), (0.2373, 0.1717, 0.125), (0.1716, 0.2373, 0.125), (0.08814, 0.2805, 0.125), (-1.564e-06, 0.298, 0.125), (-0.08814, 0.2805, 0.125), (-0.1716, 0.2373, 0.125), (-0.2373, 0.1717, 0.125), (-0.2805, 0.08815, 0.125), (-0.3111, -0.00323, 0.125), (-0.07144, -0.2328, 0.125), (-1.56e-06, -0.247, 0.125), (0.07144, -0.2328, 0.125), (0.1418, -0.1964, 0.125), (0.1964, -0.1418, 0.125), (-0.1418, -0.1964, 0.125), (0.2328, -0.07143, 0.125), (0.2471, 1.167e-05, 0.125), (0.2328, 0.07145, 0.125), (0.1964, 0.1418, 0.125), (0.1418, 0.1965, 0.125), (0.07144, 0.2328, 0.125), (-1.565e-06, 0.2471, 0.125), (-0.07144, 0.2328, 0.125), (-0.1418, 0.1965, 0.125), (-0.1964, 0.1418, 0.125), (-0.2328, 0.07145, 0.125), (-0.1915, 0.01284, 0.125), (-0.2386, -0.09601, 0.1259), (-0.1048, -0.3281, 0.1), (-0.1215, -0.3758, 0.05), (4.534e-09, -0.4, 0.05), (4.657e-09, -0.349, 0.1), (0.1215, -0.3758, 0.05), (0.1048, -0.3281, 0.1), (0.2314, -0.319, 0.05), (0.2015, -0.2781, 0.1), (0.319, -0.2314, 0.05), (0.2781, -0.2015, 0.1), (-0.2015, -0.2781, 0.1), (-0.2314, -0.319, 0.05), (0.3281, -0.1048, 0.1), (0.3758, -0.1215, 0.05), (0.4, 4.797e-17, 0.05), (0.349, 0.0, 0.1), (0.3758, 0.1215, 0.05), (0.3281, 0.1048, 0.1), (0.319, 0.2314, 0.05), (0.2781, 0.2015, 0.1), (0.2314, 0.319, 0.05), (0.2015, 0.2781, 0.1), (0.1048, 0.3281, 0.1), (0.1215, 0.3758, 0.05), (4.534e-09, 0.4, 0.05), (4.657e-09, 0.349, 0.1), (-0.1215, 0.3758, 0.05), (-0.1048, 0.3281, 0.1), (-0.2314, 0.319, 0.05), (-0.2015, 0.2781, 0.1), (-0.319, 0.2314, 0.05), (-0.2781, 0.2015, 0.1), (-0.3281, 0.1048, 0.1), (-0.3758, 0.1215, 0.05), (-0.4, 4.797e-17, 0.05), (-0.349, 0.0, 0.1), (-0.3758, -0.1215, 0.05), (-0.3281, -0.1048, 0.1002), (-0.319, -0.2314, 0.05), (-0.2781, -0.2017, 0.09976)], [], [(39, 37, 38), (37, 36, 93, 94), (22, 21, 78, 79), (52, 53, 72, 71), (31, 30, 87, 88), (21, 20, 77, 78), (51, 52, 71, 70), (35, 34, 91, 92), (44, 46, 65, 63), (34, 33, 90, 91), (25, 45, 64, 82), (49, 50, 69, 68), (57, 38, 95, 76), (33, 32, 89, 90), (48, 49, 68, 67), (32, 31, 88, 89), (47, 48, 67, 66), (25, 39, 58, 45), (26, 24, 81, 83), (46, 47, 66, 65), (39, 38, 58), (20, 21, 22, 23, 24, 26, 27, 28, 29, 30, 31, 32, 33, 34, 35, 36, 37, 39, 25), (78, 77, 59, 60), (79, 78, 60, 61), (80, 79, 61, 62), (81, 80, 62, 63), (77, 82, 64, 59), (84, 83, 65, 66), (85, 84, 66, 67), (86, 85, 67, 68), (87, 86, 68, 69), (83, 81, 63, 65), (89, 88, 70, 71), (90, 89, 71, 72), (91, 90, 72, 73), (92, 91, 73, 74), (88, 87, 69, 70), (94, 93, 75, 76), (93, 92, 74, 75), (94, 76, 95), (53, 54, 73, 72), (23, 22, 79, 80), (38, 37, 94, 95), (54, 55, 74, 73), (24, 23, 80, 81), (40, 41, 60, 59), (50, 51, 70, 69), (20, 25, 82, 77), (41, 42, 61, 60), (56, 57, 76, 75), (27, 26, 83, 84), (42, 43, 62, 61), (36, 35, 92, 93), (28, 27, 84, 85), (43, 44, 63, 62), (55, 56, 75, 74), (29, 28, 85, 86), (45, 40, 59, 64), (30, 29, 86, 87), (97, 98, 99, 96), (98, 100, 101, 99), (100, 102, 103, 101), (102, 104, 105, 103), (107, 97, 96, 106), (109, 110, 111, 108), (110, 112, 113, 111), (112, 114, 115, 113), (114, 116, 117, 115), (104, 109, 108, 105), (119, 120, 121, 118), (120, 122, 123, 121), (122, 124, 125, 123), (124, 126, 127, 125), (116, 119, 118, 117), (129, 130, 131, 128), (130, 132, 133, 131), (132, 134, 135, 133), (134, 107, 106, 135), (126, 129, 128, 127), (41, 40, 96, 99), (7, 6, 97, 107), (6, 0, 98, 97), (40, 45, 106, 96), (42, 41, 99, 101), (0, 4, 100, 98), (43, 42, 101, 103), (4, 5, 102, 100), (44, 43, 103, 105), (5, 11, 104, 102), (46, 44, 105, 108), (11, 10, 109, 104), (17, 7, 107, 134), (45, 58, 135, 106), (47, 46, 108, 111), (10, 1, 110, 109), (48, 47, 111, 113), (1, 8, 112, 110), (49, 48, 113, 115), (8, 9, 114, 112), (50, 49, 115, 117), (9, 15, 116, 114), (51, 50, 117, 118), (15, 14, 119, 116), (52, 51, 118, 121), (14, 2, 120, 119), (53, 52, 121, 123), (2, 12, 122, 120), (54, 53, 123, 125), (12, 13, 124, 122), (55, 54, 125, 127), (13, 19, 126, 124), (56, 55, 127, 128), (19, 18, 129, 126), (57, 56, 128, 131), (18, 3, 130, 129), (38, 57, 131, 133), (3, 16, 132, 130), (58, 38, 133, 135), (16, 17, 134, 132)])
me_cube_002.polygons.foreach_set('material_index', [0, 1, 1, 1, 1, 1, 1, 1, 1, 1, 1, 1, 1, 1, 1, 1, 1, 0, 1, 1, 0, 0, 1, 1, 1, 1, 1, 1, 1, 1, 1, 1, 1, 1, 1, 1, 1, 1, 1, 1, 1, 1, 1, 1, 1, 1, 1, 1, 1, 1, 1, 1, 1, 1, 1, 1, 1, 1, 1, 0, 0, 0, 0, 0, 0, 0, 0, 0, 0, 0, 0, 0, 0, 0, 0, 0, 0, 0, 0, 0, 0, 0, 0, 0, 0, 0, 0, 0, 0, 0, 0, 0, 0, 0, 0, 0, 0, 0, 0, 0, 0, 0, 0, 0, 0, 0, 0, 0, 0, 0, 0, 0, 0, 0, 0, 0, 0, 0, 0])
_uv = me_cube_002.uv_layers.new(name='UVMap')
_uv.uv.foreach_set('vector', [0.0, 0.0, 0.0, 0.0, 0.0, 0.0, 0.0, 0.0, 0.0, 0.0, 0.0, 0.0, 0.0, 0.0, 0.0, 0.0, 0.0, 0.0, 0.0, 0.0, 0.0, 0.0, 0.0, 0.0, 0.0, 0.0, 0.0, 0.0, 0.0, 0.0, 0.0, 0.0, 0.0, 0.0, 0.0, 0.0, 0.0, 0.0, 0.0, 0.0, 0.0, 0.0, 0.0, 0.0, 0.0, 0.0, 0.0, 0.0, 0.0, 0.0, 0.0, 0.0, 0.0, 0.0, 0.0, 0.0, 0.0, 0.0, 0.0, 0.0, 0.0, 0.0, 0.0, 0.0, 0.0, 0.0, 0.0, 0.0, 0.0, 0.0, 0.0, 0.0, 0.0, 0.0, 0.0, 0.0, 0.0, 0.0, 0.0, 0.0, 0.0, 0.0, 0.0, 0.0, 0.0, 0.0, 0.0, 0.0, 0.0, 0.0, 0.0, 0.0, 0.0, 0.0, 0.0, 0.0, 0.0, 0.0, 0.0, 0.0, 0.0, 0.0, 0.0, 0.0, 0.0, 0.0, 0.0, 0.0, 0.0, 0.0, 0.0, 0.0, 0.0, 0.0, 0.0, 0.0, 0.0, 0.0, 0.0, 0.0, 0.0, 0.0, 0.0, 0.0, 0.0, 0.0, 0.0, 0.0, 0.0, 0.0, 0.0, 0.0, 0.0, 0.0, 0.0, 0.0, 0.0, 0.0, 0.0, 0.0, 0.0, 0.0, 0.0, 0.0, 0.0, 0.0, 0.0, 0.0, 0.0, 0.0, 0.0, 0.0, 0.0, 0.0, 0.0, 0.0, 0.0, 0.0, 0.0, 0.0, 0.0, 0.0, 0.0, 0.0, 0.0, 0.0, 0.0, 0.0, 0.0, 0.0, 0.0, 0.0, 0.0, 0.0, 0.0, 0.0, 0.0, 0.0, 0.0, 0.0, 0.0, 0.0, 0.0, 0.0, 0.0, 0.0, 0.0, 0.0, 0.0, 0.0, 0.0, 0.0, 0.0, 0.0, 0.0, 0.0, 0.0, 0.0, 0.0, 0.0, 0.0, 0.0, 0.0, 0.0, 0.0, 0.0, 0.0, 0.0, 0.0, 0.0, 0.0, 0.0, 0.0, 0.0, 0.0, 0.0, 0.0, 0.0, 0.0, 0.0, 0.0, 0.0, 0.0, 0.0, 0.0, 0.0, 0.0, 0.0, 0.0, 0.0, 0.0, 0.0, 0.0, 0.0, 0.0, 0.0, 0.0, 0.0, 0.0, 0.0, 0.0, 0.0, 0.0, 0.0, 0.0, 0.0, 0.0, 0.0, 0.0, 0.0, 0.0, 0.0, 0.0, 0.0, 0.0, 0.0, 0.0, 0.0, 0.0, 0.0, 0.0, 0.0, 0.0, 0.0, 0.0, 0.0, 0.0, 0.0, 0.0, 0.0, 0.0, 0.0, 0.0, 0.0, 0.0, 0.0, 0.0, 0.0, 0.0, 0.0, 0.0, 0.0, 0.0, 0.0, 0.0, 0.0, 0.0, 0.0, 0.0, 0.0, 0.0, 0.0, 0.0, 0.0, 0.0, 0.0, 0.0, 0.0, 0.0, 0.0, 0.0, 0.0, 0.0, 0.0, 0.0, 0.0, 0.0, 0.0, 0.0, 0.0, 0.0, 0.0, 0.0, 0.0, 0.0, 0.0, 0.0, 0.0, 0.0, 0.0, 0.0, 0.0, 0.0, 0.0, 0.0, 0.0, 0.0, 0.0, 0.0, 0.0, 0.0, 0.0, 0.0, 0.0, 0.0, 0.0, 0.0, 0.0, 0.0, 0.0, 0.0, 0.0, 0.0, 0.0, 0.0, 0.0, 0.0, 0.0, 0.0, 0.0, 0.0, 0.0, 0.0, 0.0, 0.0, 0.0, 0.0, 0.0, 0.0, 0.0, 0.0, 0.0, 0.0, 0.0, 0.0, 0.0, 0.0, 0.0, 0.0, 0.0, 0.0, 0.0, 0.0, 0.0, 0.0, 0.0, 0.0, 0.0, 0.0, 0.0, 0.0, 0.0, 0.0, 0.0, 0.0, 0.0, 0.0, 0.0, 0.0, 0.0, 0.0, 0.0, 0.0, 0.0, 0.0, 0.0, 0.0, 0.0, 0.0, 0.0, 0.0, 0.0, 0.0, 0.0, 0.0, 0.0, 0.0, 0.0, 0.0, 0.0, 0.0, 0.0, 0.0, 0.0, 0.0, 0.0, 0.0, 0.0, 0.0, 0.0, 0.0, 0.0, 0.0, 0.0, 0.0, 0.0, 0.0, 0.0, 0.0, 0.0, 0.0, 0.0, 0.0, 0.0, 0.0, 0.0, 0.0, 0.0, 0.0, 0.0, 0.0, 0.0, 0.0, 0.0, 0.0, 0.0, 0.0, 0.0, 0.0, 0.0, 0.0, 0.0, 0.0, 0.0, 0.0, 0.0, 0.0, 0.0, 0.0, 0.0, 0.0, 0.0, 0.0, 0.0, 0.0, 0.0, 0.0, 0.0, 0.0, 0.0, 0.0, 0.0, 0.0, 0.0, 0.0, 0.0, 0.0, 0.0, 0.0, 0.0, 0.0, 0.0, 0.0, 0.0, 0.0, 0.0, 0.0, 0.0, 0.0, 0.0, 0.0, 0.0, 0.0, 0.0, 0.0, 0.0, 0.0, 0.0, 0.0, 0.0, 0.0, 0.0, 0.0, 0.0, 0.0, 0.0, 0.0, 0.0, 0.0, 0.0, 0.0, 0.0, 0.0, 0.0, 0.0, 0.0, 0.0, 0.0, 0.0, 0.0, 0.0, 0.0, 0.0, 0.0, 0.0, 0.0, 0.0, 0.0, 0.0, 0.0, 0.0, 0.0, 0.0, 0.0, 0.0, 0.0, 0.0, 0.0, 0.0, 0.0, 0.0, 0.0, 0.0, 0.0, 0.0, 0.0, 0.0, 0.0, 0.0, 0.0, 0.0, 0.0, 0.0, 0.0, 0.0, 0.0, 0.0, 0.0, 0.0, 0.0, 0.0, 0.0, 0.0, 0.0, 0.0, 0.0, 0.0, 0.0, 0.0, 0.0, 0.0, 0.0, 0.0, 0.0, 0.0, 0.0, 0.0, 0.0, 0.0, 0.0, 0.0, 0.0, 0.0, 0.0, 0.0, 0.0, 0.0, 0.0, 0.0, 0.0, 0.0, 0.0, 0.0, 0.0, 0.0, 0.0, 0.0, 0.0, 0.0, 0.0, 0.0, 0.0, 0.0, 0.0, 0.0, 0.0, 0.0, 0.0, 0.0, 0.0, 0.0, 0.0, 0.0, 0.0, 0.0, 0.0, 0.0, 0.0, 0.0, 0.0, 0.0, 0.0, 0.0, 0.0, 0.0, 0.0, 0.0, 0.0, 0.0, 0.0, 0.0, 0.0, 0.0, 0.0, 0.0, 0.0, 0.0, 0.0, 0.0, 0.0, 0.0, 0.0, 0.0, 0.0, 0.0, 0.0, 0.0, 0.0, 0.0, 0.0, 0.0, 0.0, 0.0, 0.0, 0.0, 0.0, 0.0, 0.0, 0.0, 0.0, 0.0, 0.0, 0.0, 0.0, 0.0, 0.0, 0.0, 0.0, 0.0, 0.0, 0.0, 0.0, 0.0, 0.0, 0.0, 0.0, 0.0, 0.0, 0.0, 0.0, 0.0, 0.0, 0.0, 0.0, 0.0, 0.0, 0.0, 0.0, 0.0, 0.0, 0.0, 0.0, 0.0, 0.0, 0.0, 0.0, 0.0, 0.0, 0.0, 0.0, 0.0, 0.0, 0.0, 0.0, 0.0, 0.0, 0.0, 0.0, 0.0, 0.0, 0.0, 0.0, 0.0, 0.0, 0.0, 0.0, 0.0, 0.0, 0.0, 0.0, 0.0, 0.0, 0.0, 0.0, 0.0, 0.0, 0.0, 0.0, 0.0, 0.0, 0.0, 0.0, 0.0, 0.0, 0.0, 0.0, 0.0, 0.0, 0.0, 0.0, 0.0, 0.0, 0.0, 0.0, 0.0, 0.0, 0.0, 0.0, 0.0, 0.0, 0.0, 0.0, 0.0, 0.0, 0.0, 0.0, 0.0, 0.0, 0.0, 0.0, 0.0, 0.0, 0.0, 0.0, 0.0, 0.0, 0.0, 0.0, 0.0, 0.0, 0.0, 0.0, 0.0, 0.0, 0.0, 0.0, 0.0, 0.0, 0.0, 0.0, 0.0, 0.0, 0.0, 0.0, 0.0, 0.0, 0.0, 0.0, 0.0, 0.0, 0.0, 0.0, 0.0, 0.0, 0.0, 0.0, 0.0, 0.0, 0.0, 0.0, 0.0, 0.0, 0.0, 0.0, 0.0, 0.0, 0.0, 0.0, 0.0, 0.0, 0.0, 0.0, 0.0, 0.0, 0.0, 0.0, 0.0, 0.0, 0.0, 0.0, 0.0, 0.0, 0.0, 0.0, 0.0, 0.0, 0.0, 0.0, 0.0, 0.0, 0.0, 0.0, 0.0, 0.0, 0.0, 0.0, 0.0, 0.0, 0.0, 0.0, 0.0, 0.0, 0.0, 0.0, 0.0, 0.0, 0.0, 0.0, 0.0, 0.0, 0.0, 0.0, 0.0, 0.0, 0.0, 0.0, 0.0, 0.0, 0.0, 0.0, 0.0, 0.0, 0.0, 0.0, 0.0, 0.0, 0.0, 0.0, 0.0, 0.0, 0.0, 0.0, 0.0, 0.0, 0.0, 0.0, 0.0, 0.0, 0.0, 0.0, 0.0, 0.0, 0.0, 0.0, 0.0, 0.0, 0.0, 0.0, 0.0, 0.0, 0.0, 0.0, 0.0, 0.0, 0.0, 0.0, 0.0, 0.0, 0.0, 0.0, 0.0, 0.0, 0.0, 0.0, 0.0, 0.0, 0.0, 0.0, 0.0, 0.0, 0.0, 0.0, 0.0, 0.0, 0.0, 0.0, 0.0, 0.0, 0.0, 0.0, 0.0, 0.0, 0.0, 0.0, 0.0, 0.0, 0.0, 0.0, 0.0, 0.0, 0.0, 0.0, 0.0, 0.0, 0.0, 0.0, 0.0, 0.0, 0.0, 0.0, 0.0, 0.0, 0.0, 0.0, 0.0, 0.0, 0.0, 0.0, 0.0, 0.0, 0.0, 0.0, 0.0, 0.0, 0.0, 0.0, 0.0, 0.0, 0.0, 0.0, 0.0, 0.0, 0.0, 0.0, 0.0, 0.0, 0.0, 0.0, 0.0, 0.0, 0.0, 0.0, 0.0, 0.0, 0.0, 0.0])
me_cube_002.materials.append(mat_material_003)
me_cube_002.materials.append(mat_material_002)
me_cube_002.update()

# ---- objects
ob_cube = bpy.data.objects.new('Cube', me_cube)
ob_cube_001 = bpy.data.objects.new('Cube.001', me_cube_002)

# ---- transforms, parenting, visibility, modifiers, constraints
ob_cube.location = (0.0, 0.0, 0.0)
ob_cube.lock_rotations_4d = False
ob_cube.empty_display_type = 'ARROWS'
ob_cube.lineart.crease_threshold = 0.0
ob_cube_001.location = (0.3, 0.0, 0.0)
ob_cube_001.rotation_euler = (-0.0, 1.609, -0.0)
ob_cube_001.scale = (1.75, 1.75, 1.75)

# ---- collection membership
col_collection.objects.link(ob_cube)
col_collection.objects.link(ob_cube_001)

# ---- scene / render settings (as saved in the file)
scene.frame_start = 1; scene.frame_end = 250; scene.frame_set(1)
scene.render.engine = 'BLENDER_EEVEE_NEXT'
scene.render.bake_bias = 0.0
scene.render.bake_samples = 0
scene.cycles.sampling_pattern = 'TABULATED_SOBOL'
scene.eevee.use_volume_custom_range = False
bpy.context.view_layer.update()

# ---- added for rendering (the .blend has no active camera and no usable light): camera, sun
cam_auto = bpy.data.cameras.new('AutoCamera')
cam_auto.lens = 50.0
cam_auto.sensor_width = 36.0
cam_auto.clip_end = 1000.0
ob_auto_camera = bpy.data.objects.new('AutoCamera', cam_auto)
scene.collection.objects.link(ob_auto_camera)
ob_auto_camera.location = (4.27287, -5.09945, 3.89963)
ob_auto_camera.rotation_euler = (1.09748, -7.21219e-08, 0.694738)
scene.camera = ob_auto_camera
light_auto_sun = bpy.data.lights.new('AutoSun', 'SUN')
light_auto_sun.energy = 3.0
light_auto_sun.angle = 0.0523599
ob_auto_sun = bpy.data.objects.new('AutoSun', light_auto_sun)
scene.collection.objects.link(ob_auto_sun)
ob_auto_sun.rotation_euler = (0.872665, 0.174533, 0.523599)
bpy.context.view_layer.update()
